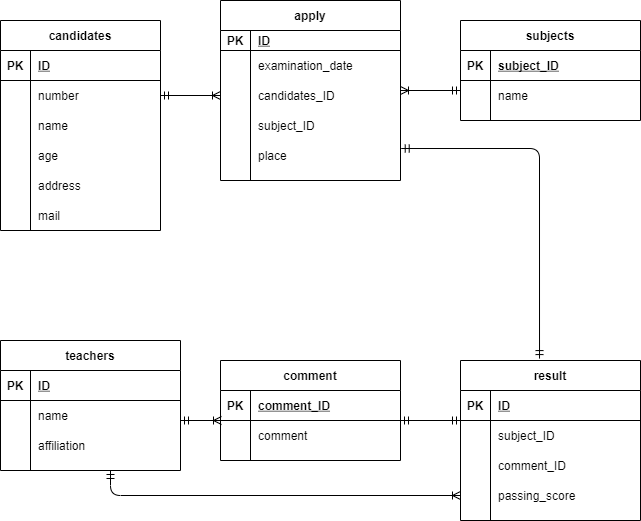

The diagram above was exported from draw.io. Its source (the exported page's mxGraphModel, read from the mxfile embedded in the PNG):
<mxGraphModel dx="413" dy="1606" grid="1" gridSize="10" guides="1" tooltips="1" connect="1" arrows="1" fold="1" page="1" pageScale="1" pageWidth="827" pageHeight="1169" math="0" shadow="0">
  <root>
    <mxCell id="0" />
    <mxCell id="1" parent="0" />
    <mxCell id="2" value="candidates" style="shape=table;startSize=30;container=1;collapsible=1;childLayout=tableLayout;fixedRows=1;rowLines=0;fontStyle=1;align=center;resizeLast=1;" parent="1" vertex="1">
      <mxGeometry x="40" y="-1120" width="160" height="210" as="geometry" />
    </mxCell>
    <mxCell id="3" value="" style="shape=partialRectangle;collapsible=0;dropTarget=0;pointerEvents=0;fillColor=none;top=0;left=0;bottom=1;right=0;points=[[0,0.5],[1,0.5]];portConstraint=eastwest;" parent="2" vertex="1">
      <mxGeometry y="30" width="160" height="30" as="geometry" />
    </mxCell>
    <mxCell id="4" value="PK" style="shape=partialRectangle;connectable=0;fillColor=none;top=0;left=0;bottom=0;right=0;fontStyle=1;overflow=hidden;" parent="3" vertex="1">
      <mxGeometry width="30" height="30" as="geometry" />
    </mxCell>
    <mxCell id="5" value="ID" style="shape=partialRectangle;connectable=0;fillColor=none;top=0;left=0;bottom=0;right=0;align=left;spacingLeft=6;fontStyle=5;overflow=hidden;" parent="3" vertex="1">
      <mxGeometry x="30" width="130" height="30" as="geometry" />
    </mxCell>
    <mxCell id="6" value="" style="shape=partialRectangle;collapsible=0;dropTarget=0;pointerEvents=0;fillColor=none;top=0;left=0;bottom=0;right=0;points=[[0,0.5],[1,0.5]];portConstraint=eastwest;" parent="2" vertex="1">
      <mxGeometry y="60" width="160" height="30" as="geometry" />
    </mxCell>
    <mxCell id="7" value="" style="shape=partialRectangle;connectable=0;fillColor=none;top=0;left=0;bottom=0;right=0;editable=1;overflow=hidden;" parent="6" vertex="1">
      <mxGeometry width="30" height="30" as="geometry" />
    </mxCell>
    <mxCell id="8" value="number" style="shape=partialRectangle;connectable=0;fillColor=none;top=0;left=0;bottom=0;right=0;align=left;spacingLeft=6;overflow=hidden;" parent="6" vertex="1">
      <mxGeometry x="30" width="130" height="30" as="geometry" />
    </mxCell>
    <mxCell id="9" value="" style="shape=partialRectangle;collapsible=0;dropTarget=0;pointerEvents=0;fillColor=none;top=0;left=0;bottom=0;right=0;points=[[0,0.5],[1,0.5]];portConstraint=eastwest;" parent="2" vertex="1">
      <mxGeometry y="90" width="160" height="30" as="geometry" />
    </mxCell>
    <mxCell id="10" value="" style="shape=partialRectangle;connectable=0;fillColor=none;top=0;left=0;bottom=0;right=0;editable=1;overflow=hidden;" parent="9" vertex="1">
      <mxGeometry width="30" height="30" as="geometry" />
    </mxCell>
    <mxCell id="11" value="name" style="shape=partialRectangle;connectable=0;fillColor=none;top=0;left=0;bottom=0;right=0;align=left;spacingLeft=6;overflow=hidden;" parent="9" vertex="1">
      <mxGeometry x="30" width="130" height="30" as="geometry" />
    </mxCell>
    <mxCell id="12" value="" style="shape=partialRectangle;collapsible=0;dropTarget=0;pointerEvents=0;fillColor=none;top=0;left=0;bottom=0;right=0;points=[[0,0.5],[1,0.5]];portConstraint=eastwest;" parent="2" vertex="1">
      <mxGeometry y="120" width="160" height="30" as="geometry" />
    </mxCell>
    <mxCell id="13" value="" style="shape=partialRectangle;connectable=0;fillColor=none;top=0;left=0;bottom=0;right=0;editable=1;overflow=hidden;" parent="12" vertex="1">
      <mxGeometry width="30" height="30" as="geometry" />
    </mxCell>
    <mxCell id="14" value="age" style="shape=partialRectangle;connectable=0;fillColor=none;top=0;left=0;bottom=0;right=0;align=left;spacingLeft=6;overflow=hidden;" parent="12" vertex="1">
      <mxGeometry x="30" width="130" height="30" as="geometry" />
    </mxCell>
    <mxCell id="15" style="shape=partialRectangle;collapsible=0;dropTarget=0;pointerEvents=0;fillColor=none;top=0;left=0;bottom=0;right=0;points=[[0,0.5],[1,0.5]];portConstraint=eastwest;" parent="2" vertex="1">
      <mxGeometry y="150" width="160" height="30" as="geometry" />
    </mxCell>
    <mxCell id="16" style="shape=partialRectangle;connectable=0;fillColor=none;top=0;left=0;bottom=0;right=0;editable=1;overflow=hidden;" parent="15" vertex="1">
      <mxGeometry width="30" height="30" as="geometry" />
    </mxCell>
    <mxCell id="17" value="address" style="shape=partialRectangle;connectable=0;fillColor=none;top=0;left=0;bottom=0;right=0;align=left;spacingLeft=6;overflow=hidden;" parent="15" vertex="1">
      <mxGeometry x="30" width="130" height="30" as="geometry" />
    </mxCell>
    <mxCell id="18" style="shape=partialRectangle;collapsible=0;dropTarget=0;pointerEvents=0;fillColor=none;top=0;left=0;bottom=0;right=0;points=[[0,0.5],[1,0.5]];portConstraint=eastwest;" parent="2" vertex="1">
      <mxGeometry y="180" width="160" height="30" as="geometry" />
    </mxCell>
    <mxCell id="19" style="shape=partialRectangle;connectable=0;fillColor=none;top=0;left=0;bottom=0;right=0;editable=1;overflow=hidden;" parent="18" vertex="1">
      <mxGeometry width="30" height="30" as="geometry" />
    </mxCell>
    <mxCell id="20" value="mail" style="shape=partialRectangle;connectable=0;fillColor=none;top=0;left=0;bottom=0;right=0;align=left;spacingLeft=6;overflow=hidden;" parent="18" vertex="1">
      <mxGeometry x="30" width="130" height="30" as="geometry" />
    </mxCell>
    <mxCell id="21" value="subjects" style="shape=table;startSize=30;container=1;collapsible=1;childLayout=tableLayout;fixedRows=1;rowLines=0;fontStyle=1;align=center;resizeLast=1;" parent="1" vertex="1">
      <mxGeometry x="500" y="-1120" width="180" height="100" as="geometry" />
    </mxCell>
    <mxCell id="22" value="" style="shape=partialRectangle;collapsible=0;dropTarget=0;pointerEvents=0;fillColor=none;top=0;left=0;bottom=1;right=0;points=[[0,0.5],[1,0.5]];portConstraint=eastwest;" parent="21" vertex="1">
      <mxGeometry y="30" width="180" height="30" as="geometry" />
    </mxCell>
    <mxCell id="23" value="PK" style="shape=partialRectangle;connectable=0;fillColor=none;top=0;left=0;bottom=0;right=0;fontStyle=1;overflow=hidden;" parent="22" vertex="1">
      <mxGeometry width="30" height="30" as="geometry" />
    </mxCell>
    <mxCell id="24" value="subject_ID" style="shape=partialRectangle;connectable=0;fillColor=none;top=0;left=0;bottom=0;right=0;align=left;spacingLeft=6;fontStyle=5;overflow=hidden;" parent="22" vertex="1">
      <mxGeometry x="30" width="150" height="30" as="geometry" />
    </mxCell>
    <mxCell id="25" value="" style="shape=partialRectangle;collapsible=0;dropTarget=0;pointerEvents=0;fillColor=none;top=0;left=0;bottom=0;right=0;points=[[0,0.5],[1,0.5]];portConstraint=eastwest;" parent="21" vertex="1">
      <mxGeometry y="60" width="180" height="30" as="geometry" />
    </mxCell>
    <mxCell id="26" value="" style="shape=partialRectangle;connectable=0;fillColor=none;top=0;left=0;bottom=0;right=0;editable=1;overflow=hidden;" parent="25" vertex="1">
      <mxGeometry width="30" height="30" as="geometry" />
    </mxCell>
    <mxCell id="27" value="name" style="shape=partialRectangle;connectable=0;fillColor=none;top=0;left=0;bottom=0;right=0;align=left;spacingLeft=6;overflow=hidden;" parent="25" vertex="1">
      <mxGeometry x="30" width="150" height="30" as="geometry" />
    </mxCell>
    <mxCell id="34" value="apply" style="shape=table;startSize=30;container=1;collapsible=1;childLayout=tableLayout;fixedRows=1;rowLines=0;fontStyle=1;align=center;resizeLast=1;" parent="1" vertex="1">
      <mxGeometry x="260" y="-1140" width="180" height="180" as="geometry" />
    </mxCell>
    <mxCell id="35" value="" style="shape=partialRectangle;collapsible=0;dropTarget=0;pointerEvents=0;fillColor=none;top=0;left=0;bottom=1;right=0;points=[[0,0.5],[1,0.5]];portConstraint=eastwest;" parent="34" vertex="1">
      <mxGeometry y="30" width="180" height="20" as="geometry" />
    </mxCell>
    <mxCell id="36" value="PK" style="shape=partialRectangle;connectable=0;fillColor=none;top=0;left=0;bottom=0;right=0;fontStyle=1;overflow=hidden;" parent="35" vertex="1">
      <mxGeometry width="30" height="20" as="geometry" />
    </mxCell>
    <mxCell id="37" value="ID" style="shape=partialRectangle;connectable=0;fillColor=none;top=0;left=0;bottom=0;right=0;align=left;spacingLeft=6;fontStyle=5;overflow=hidden;" parent="35" vertex="1">
      <mxGeometry x="30" width="150" height="20" as="geometry" />
    </mxCell>
    <mxCell id="38" value="" style="shape=partialRectangle;collapsible=0;dropTarget=0;pointerEvents=0;fillColor=none;top=0;left=0;bottom=0;right=0;points=[[0,0.5],[1,0.5]];portConstraint=eastwest;" parent="34" vertex="1">
      <mxGeometry y="50" width="180" height="30" as="geometry" />
    </mxCell>
    <mxCell id="39" value="" style="shape=partialRectangle;connectable=0;fillColor=none;top=0;left=0;bottom=0;right=0;editable=1;overflow=hidden;" parent="38" vertex="1">
      <mxGeometry width="30" height="30" as="geometry" />
    </mxCell>
    <mxCell id="40" value="examination_date" style="shape=partialRectangle;connectable=0;fillColor=none;top=0;left=0;bottom=0;right=0;align=left;spacingLeft=6;overflow=hidden;" parent="38" vertex="1">
      <mxGeometry x="30" width="150" height="30" as="geometry" />
    </mxCell>
    <mxCell id="116" style="shape=partialRectangle;collapsible=0;dropTarget=0;pointerEvents=0;fillColor=none;top=0;left=0;bottom=0;right=0;points=[[0,0.5],[1,0.5]];portConstraint=eastwest;" parent="34" vertex="1">
      <mxGeometry y="80" width="180" height="30" as="geometry" />
    </mxCell>
    <mxCell id="117" style="shape=partialRectangle;connectable=0;fillColor=none;top=0;left=0;bottom=0;right=0;editable=1;overflow=hidden;" parent="116" vertex="1">
      <mxGeometry width="30" height="30" as="geometry" />
    </mxCell>
    <mxCell id="118" value="candidates_ID" style="shape=partialRectangle;connectable=0;fillColor=none;top=0;left=0;bottom=0;right=0;align=left;spacingLeft=6;overflow=hidden;" parent="116" vertex="1">
      <mxGeometry x="30" width="150" height="30" as="geometry" />
    </mxCell>
    <mxCell id="119" style="shape=partialRectangle;collapsible=0;dropTarget=0;pointerEvents=0;fillColor=none;top=0;left=0;bottom=0;right=0;points=[[0,0.5],[1,0.5]];portConstraint=eastwest;" parent="34" vertex="1">
      <mxGeometry y="110" width="180" height="30" as="geometry" />
    </mxCell>
    <mxCell id="120" style="shape=partialRectangle;connectable=0;fillColor=none;top=0;left=0;bottom=0;right=0;editable=1;overflow=hidden;" parent="119" vertex="1">
      <mxGeometry width="30" height="30" as="geometry" />
    </mxCell>
    <mxCell id="121" value="subject_ID" style="shape=partialRectangle;connectable=0;fillColor=none;top=0;left=0;bottom=0;right=0;align=left;spacingLeft=6;overflow=hidden;" parent="119" vertex="1">
      <mxGeometry x="30" width="150" height="30" as="geometry" />
    </mxCell>
    <mxCell id="47" style="shape=partialRectangle;collapsible=0;dropTarget=0;pointerEvents=0;fillColor=none;top=0;left=0;bottom=0;right=0;points=[[0,0.5],[1,0.5]];portConstraint=eastwest;" parent="34" vertex="1">
      <mxGeometry y="140" width="180" height="30" as="geometry" />
    </mxCell>
    <mxCell id="48" style="shape=partialRectangle;connectable=0;fillColor=none;top=0;left=0;bottom=0;right=0;editable=1;overflow=hidden;" parent="47" vertex="1">
      <mxGeometry width="30" height="30" as="geometry" />
    </mxCell>
    <mxCell id="49" value="place" style="shape=partialRectangle;connectable=0;fillColor=none;top=0;left=0;bottom=0;right=0;align=left;spacingLeft=6;overflow=hidden;" parent="47" vertex="1">
      <mxGeometry x="30" width="150" height="30" as="geometry" />
    </mxCell>
    <mxCell id="50" value="result" style="shape=table;startSize=30;container=1;collapsible=1;childLayout=tableLayout;fixedRows=1;rowLines=0;fontStyle=1;align=center;resizeLast=1;" parent="1" vertex="1">
      <mxGeometry x="500" y="-780" width="180" height="160" as="geometry" />
    </mxCell>
    <mxCell id="51" value="" style="shape=partialRectangle;collapsible=0;dropTarget=0;pointerEvents=0;fillColor=none;top=0;left=0;bottom=1;right=0;points=[[0,0.5],[1,0.5]];portConstraint=eastwest;" parent="50" vertex="1">
      <mxGeometry y="30" width="180" height="30" as="geometry" />
    </mxCell>
    <mxCell id="52" value="PK" style="shape=partialRectangle;connectable=0;fillColor=none;top=0;left=0;bottom=0;right=0;fontStyle=1;overflow=hidden;" parent="51" vertex="1">
      <mxGeometry width="30" height="30" as="geometry" />
    </mxCell>
    <mxCell id="53" value="ID" style="shape=partialRectangle;connectable=0;fillColor=none;top=0;left=0;bottom=0;right=0;align=left;spacingLeft=6;fontStyle=5;overflow=hidden;" parent="51" vertex="1">
      <mxGeometry x="30" width="150" height="30" as="geometry" />
    </mxCell>
    <mxCell id="54" value="" style="shape=partialRectangle;collapsible=0;dropTarget=0;pointerEvents=0;fillColor=none;top=0;left=0;bottom=0;right=0;points=[[0,0.5],[1,0.5]];portConstraint=eastwest;" parent="50" vertex="1">
      <mxGeometry y="60" width="180" height="30" as="geometry" />
    </mxCell>
    <mxCell id="55" value="" style="shape=partialRectangle;connectable=0;fillColor=none;top=0;left=0;bottom=0;right=0;editable=1;overflow=hidden;" parent="54" vertex="1">
      <mxGeometry width="30" height="30" as="geometry" />
    </mxCell>
    <mxCell id="56" value="subject_ID" style="shape=partialRectangle;connectable=0;fillColor=none;top=0;left=0;bottom=0;right=0;align=left;spacingLeft=6;overflow=hidden;" parent="54" vertex="1">
      <mxGeometry x="30" width="150" height="30" as="geometry" />
    </mxCell>
    <mxCell id="57" value="" style="shape=partialRectangle;collapsible=0;dropTarget=0;pointerEvents=0;fillColor=none;top=0;left=0;bottom=0;right=0;points=[[0,0.5],[1,0.5]];portConstraint=eastwest;" parent="50" vertex="1">
      <mxGeometry y="90" width="180" height="30" as="geometry" />
    </mxCell>
    <mxCell id="58" value="" style="shape=partialRectangle;connectable=0;fillColor=none;top=0;left=0;bottom=0;right=0;editable=1;overflow=hidden;" parent="57" vertex="1">
      <mxGeometry width="30" height="30" as="geometry" />
    </mxCell>
    <mxCell id="59" value="comment_ID" style="shape=partialRectangle;connectable=0;fillColor=none;top=0;left=0;bottom=0;right=0;align=left;spacingLeft=6;overflow=hidden;" parent="57" vertex="1">
      <mxGeometry x="30" width="150" height="30" as="geometry" />
    </mxCell>
    <mxCell id="60" value="" style="shape=partialRectangle;collapsible=0;dropTarget=0;pointerEvents=0;fillColor=none;top=0;left=0;bottom=0;right=0;points=[[0,0.5],[1,0.5]];portConstraint=eastwest;" parent="50" vertex="1">
      <mxGeometry y="120" width="180" height="30" as="geometry" />
    </mxCell>
    <mxCell id="61" value="" style="shape=partialRectangle;connectable=0;fillColor=none;top=0;left=0;bottom=0;right=0;editable=1;overflow=hidden;" parent="60" vertex="1">
      <mxGeometry width="30" height="30" as="geometry" />
    </mxCell>
    <mxCell id="62" value="passing_score" style="shape=partialRectangle;connectable=0;fillColor=none;top=0;left=0;bottom=0;right=0;align=left;spacingLeft=6;overflow=hidden;" parent="60" vertex="1">
      <mxGeometry x="30" width="150" height="30" as="geometry" />
    </mxCell>
    <mxCell id="63" value="comment" style="shape=table;startSize=30;container=1;collapsible=1;childLayout=tableLayout;fixedRows=1;rowLines=0;fontStyle=1;align=center;resizeLast=1;" parent="1" vertex="1">
      <mxGeometry x="260" y="-780" width="180" height="100" as="geometry" />
    </mxCell>
    <mxCell id="64" value="" style="shape=partialRectangle;collapsible=0;dropTarget=0;pointerEvents=0;fillColor=none;top=0;left=0;bottom=1;right=0;points=[[0,0.5],[1,0.5]];portConstraint=eastwest;" parent="63" vertex="1">
      <mxGeometry y="30" width="180" height="30" as="geometry" />
    </mxCell>
    <mxCell id="65" value="PK" style="shape=partialRectangle;connectable=0;fillColor=none;top=0;left=0;bottom=0;right=0;fontStyle=1;overflow=hidden;" parent="64" vertex="1">
      <mxGeometry width="30" height="30" as="geometry" />
    </mxCell>
    <mxCell id="66" value="comment_ID" style="shape=partialRectangle;connectable=0;fillColor=none;top=0;left=0;bottom=0;right=0;align=left;spacingLeft=6;fontStyle=5;overflow=hidden;" parent="64" vertex="1">
      <mxGeometry x="30" width="150" height="30" as="geometry" />
    </mxCell>
    <mxCell id="67" value="" style="shape=partialRectangle;collapsible=0;dropTarget=0;pointerEvents=0;fillColor=none;top=0;left=0;bottom=0;right=0;points=[[0,0.5],[1,0.5]];portConstraint=eastwest;" parent="63" vertex="1">
      <mxGeometry y="60" width="180" height="30" as="geometry" />
    </mxCell>
    <mxCell id="68" value="" style="shape=partialRectangle;connectable=0;fillColor=none;top=0;left=0;bottom=0;right=0;editable=1;overflow=hidden;" parent="67" vertex="1">
      <mxGeometry width="30" height="30" as="geometry" />
    </mxCell>
    <mxCell id="69" value="comment" style="shape=partialRectangle;connectable=0;fillColor=none;top=0;left=0;bottom=0;right=0;align=left;spacingLeft=6;overflow=hidden;" parent="67" vertex="1">
      <mxGeometry x="30" width="150" height="30" as="geometry" />
    </mxCell>
    <mxCell id="76" value="teachers" style="shape=table;startSize=30;container=1;collapsible=1;childLayout=tableLayout;fixedRows=1;rowLines=0;fontStyle=1;align=center;resizeLast=1;" parent="1" vertex="1">
      <mxGeometry x="40" y="-800" width="180" height="130" as="geometry" />
    </mxCell>
    <mxCell id="77" value="" style="shape=partialRectangle;collapsible=0;dropTarget=0;pointerEvents=0;fillColor=none;top=0;left=0;bottom=1;right=0;points=[[0,0.5],[1,0.5]];portConstraint=eastwest;" parent="76" vertex="1">
      <mxGeometry y="30" width="180" height="30" as="geometry" />
    </mxCell>
    <mxCell id="78" value="PK" style="shape=partialRectangle;connectable=0;fillColor=none;top=0;left=0;bottom=0;right=0;fontStyle=1;overflow=hidden;" parent="77" vertex="1">
      <mxGeometry width="30" height="30" as="geometry" />
    </mxCell>
    <mxCell id="79" value="ID" style="shape=partialRectangle;connectable=0;fillColor=none;top=0;left=0;bottom=0;right=0;align=left;spacingLeft=6;fontStyle=5;overflow=hidden;" parent="77" vertex="1">
      <mxGeometry x="30" width="150" height="30" as="geometry" />
    </mxCell>
    <mxCell id="80" value="" style="shape=partialRectangle;collapsible=0;dropTarget=0;pointerEvents=0;fillColor=none;top=0;left=0;bottom=0;right=0;points=[[0,0.5],[1,0.5]];portConstraint=eastwest;" parent="76" vertex="1">
      <mxGeometry y="60" width="180" height="30" as="geometry" />
    </mxCell>
    <mxCell id="81" value="" style="shape=partialRectangle;connectable=0;fillColor=none;top=0;left=0;bottom=0;right=0;editable=1;overflow=hidden;" parent="80" vertex="1">
      <mxGeometry width="30" height="30" as="geometry" />
    </mxCell>
    <mxCell id="82" value="name" style="shape=partialRectangle;connectable=0;fillColor=none;top=0;left=0;bottom=0;right=0;align=left;spacingLeft=6;overflow=hidden;" parent="80" vertex="1">
      <mxGeometry x="30" width="150" height="30" as="geometry" />
    </mxCell>
    <mxCell id="86" value="" style="shape=partialRectangle;collapsible=0;dropTarget=0;pointerEvents=0;fillColor=none;top=0;left=0;bottom=0;right=0;points=[[0,0.5],[1,0.5]];portConstraint=eastwest;" parent="76" vertex="1">
      <mxGeometry y="90" width="180" height="30" as="geometry" />
    </mxCell>
    <mxCell id="87" value="" style="shape=partialRectangle;connectable=0;fillColor=none;top=0;left=0;bottom=0;right=0;editable=1;overflow=hidden;" parent="86" vertex="1">
      <mxGeometry width="30" height="30" as="geometry" />
    </mxCell>
    <mxCell id="88" value="affiliation" style="shape=partialRectangle;connectable=0;fillColor=none;top=0;left=0;bottom=0;right=0;align=left;spacingLeft=6;overflow=hidden;" parent="86" vertex="1">
      <mxGeometry x="30" width="150" height="30" as="geometry" />
    </mxCell>
    <mxCell id="102" value="" style="fontSize=12;html=1;endArrow=ERoneToMany;startArrow=ERmandOne;exitX=1;exitY=0.5;exitDx=0;exitDy=0;" parent="1" source="6" edge="1">
      <mxGeometry width="100" height="100" relative="1" as="geometry">
        <mxPoint x="150" y="-990" as="sourcePoint" />
        <mxPoint x="260" y="-1045" as="targetPoint" />
      </mxGeometry>
    </mxCell>
    <mxCell id="104" value="" style="fontSize=12;html=1;endArrow=ERoneToMany;startArrow=ERmandOne;" parent="1" edge="1">
      <mxGeometry width="100" height="100" relative="1" as="geometry">
        <mxPoint x="500" y="-1050" as="sourcePoint" />
        <mxPoint x="440" y="-1050" as="targetPoint" />
      </mxGeometry>
    </mxCell>
    <mxCell id="109" value="" style="fontSize=12;html=1;endArrow=ERmandOne;startArrow=ERmandOne;" parent="1" edge="1">
      <mxGeometry width="100" height="100" relative="1" as="geometry">
        <mxPoint x="440" y="-720" as="sourcePoint" />
        <mxPoint x="500" y="-720" as="targetPoint" />
      </mxGeometry>
    </mxCell>
    <mxCell id="115" value="" style="fontSize=12;html=1;endArrow=ERoneToMany;startArrow=ERmandOne;entryX=0;entryY=0.5;entryDx=0;entryDy=0;" parent="1" target="60" edge="1">
      <mxGeometry width="100" height="100" relative="1" as="geometry">
        <mxPoint x="150" y="-670" as="sourcePoint" />
        <mxPoint x="320" y="-660" as="targetPoint" />
        <Array as="points">
          <mxPoint x="150" y="-645" />
        </Array>
      </mxGeometry>
    </mxCell>
    <mxCell id="122" value="" style="fontSize=12;html=1;endArrow=ERmandOne;startArrow=ERmandOne;entryX=0.439;entryY=-0.012;entryDx=0;entryDy=0;entryPerimeter=0;exitX=1.004;exitY=0.267;exitDx=0;exitDy=0;exitPerimeter=0;" parent="1" source="47" target="50" edge="1">
      <mxGeometry width="100" height="100" relative="1" as="geometry">
        <mxPoint x="310" y="-890" as="sourcePoint" />
        <mxPoint x="410" y="-990" as="targetPoint" />
        <Array as="points">
          <mxPoint x="579" y="-992" />
        </Array>
      </mxGeometry>
    </mxCell>
    <mxCell id="124" value="" style="fontSize=12;html=1;endArrow=ERoneToMany;startArrow=ERmandOne;" edge="1" parent="1">
      <mxGeometry width="100" height="100" relative="1" as="geometry">
        <mxPoint x="220" y="-720" as="sourcePoint" />
        <mxPoint x="261" y="-720" as="targetPoint" />
      </mxGeometry>
    </mxCell>
  </root>
</mxGraphModel>